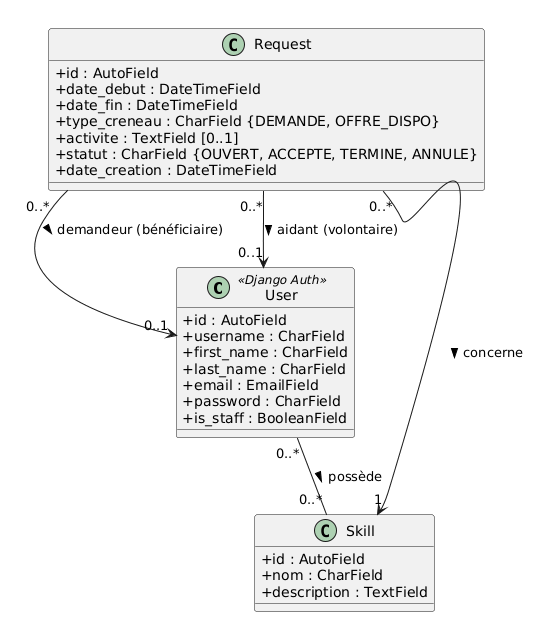

The diagram above was rendered by PlantUML. Its source (embedded in the PNG):
@startuml
skinparam classAttributeIconSize 0

class User <<Django Auth>> {
  + id : AutoField
  + username : CharField
  + first_name : CharField
  + last_name : CharField
  + email : EmailField
  + password : CharField
  + is_staff : BooleanField
}

class Skill {
  + id : AutoField
  + nom : CharField
  + description : TextField
}

class Request {
  + id : AutoField
  + date_debut : DateTimeField
  + date_fin : DateTimeField
  + type_creneau : CharField {DEMANDE, OFFRE_DISPO}
  + activite : TextField [0..1]
  + statut : CharField {OUVERT, ACCEPTE, TERMINE, ANNULE}
  + date_creation : DateTimeField
}

' Relations
User "0..*" -- "0..*" Skill : possède >

Request "0..*" --> "1" Skill : concerne >
Request "0..*" --> "0..1" User : demandeur (bénéficiaire) >
Request "0..*" --> "0..1" User : aidant (volontaire) >
@enduml